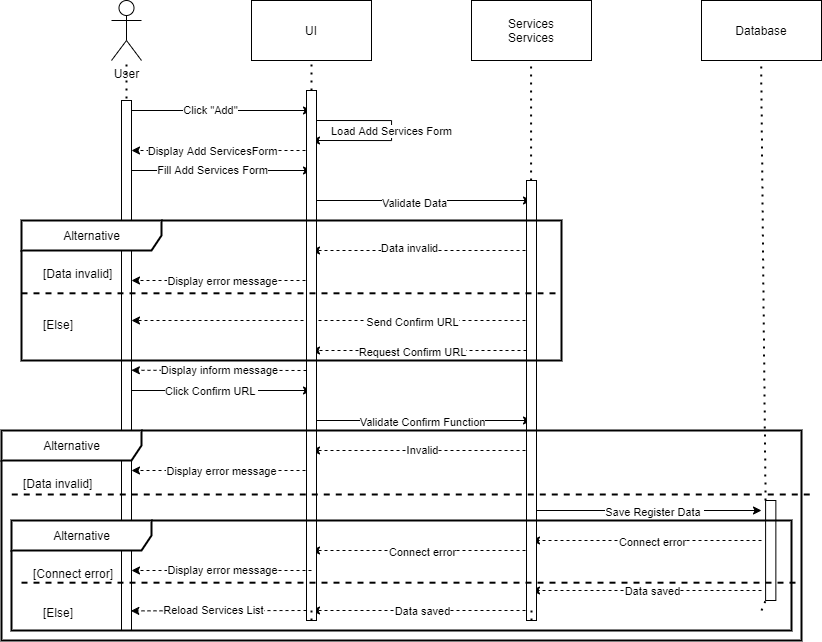

The diagram above was exported from draw.io. Its source (the exported page's mxGraphModel, read from the mxfile embedded in the PNG):
<mxGraphModel dx="2071" dy="811" grid="1" gridSize="10" guides="1" tooltips="1" connect="1" arrows="1" fold="1" page="1" pageScale="1" pageWidth="850" pageHeight="1100" math="0" shadow="0">
  <root>
    <mxCell id="M9ao9iPJh4RF2eKdMdQX-0" />
    <mxCell id="M9ao9iPJh4RF2eKdMdQX-1" parent="M9ao9iPJh4RF2eKdMdQX-0" />
    <mxCell id="lnKM803ZvRIeO7STGO-W-0" value="" style="endArrow=classic;html=1;rounded=0;dashed=1;" edge="1" parent="M9ao9iPJh4RF2eKdMdQX-1">
      <mxGeometry width="50" height="50" relative="1" as="geometry">
        <mxPoint x="750" y="610" as="sourcePoint" />
        <mxPoint x="520" y="610" as="targetPoint" />
      </mxGeometry>
    </mxCell>
    <mxCell id="lnKM803ZvRIeO7STGO-W-1" value="Connect error" style="edgeLabel;html=1;align=center;verticalAlign=middle;resizable=0;points=[];" vertex="1" connectable="0" parent="lnKM803ZvRIeO7STGO-W-0">
      <mxGeometry x="0.0897" y="1" relative="1" as="geometry">
        <mxPoint x="16" as="offset" />
      </mxGeometry>
    </mxCell>
    <mxCell id="lnKM803ZvRIeO7STGO-W-2" value="" style="endArrow=classic;html=1;rounded=0;dashed=1;" edge="1" parent="M9ao9iPJh4RF2eKdMdQX-1">
      <mxGeometry width="50" height="50" relative="1" as="geometry">
        <mxPoint x="750" y="660" as="sourcePoint" />
        <mxPoint x="520" y="660" as="targetPoint" />
      </mxGeometry>
    </mxCell>
    <mxCell id="lnKM803ZvRIeO7STGO-W-3" value="Data saved" style="edgeLabel;html=1;align=center;verticalAlign=middle;resizable=0;points=[];" vertex="1" connectable="0" parent="lnKM803ZvRIeO7STGO-W-2">
      <mxGeometry x="0.104" relative="1" as="geometry">
        <mxPoint x="17" as="offset" />
      </mxGeometry>
    </mxCell>
    <mxCell id="lnKM803ZvRIeO7STGO-W-4" value="" style="endArrow=classic;html=1;rounded=0;dashed=1;" edge="1" parent="M9ao9iPJh4RF2eKdMdQX-1">
      <mxGeometry width="50" height="50" relative="1" as="geometry">
        <mxPoint x="520" y="620" as="sourcePoint" />
        <mxPoint x="300" y="620" as="targetPoint" />
      </mxGeometry>
    </mxCell>
    <mxCell id="lnKM803ZvRIeO7STGO-W-5" value="Connect error" style="edgeLabel;html=1;align=center;verticalAlign=middle;resizable=0;points=[];" vertex="1" connectable="0" parent="lnKM803ZvRIeO7STGO-W-4">
      <mxGeometry x="0.0759" y="1" relative="1" as="geometry">
        <mxPoint x="9" as="offset" />
      </mxGeometry>
    </mxCell>
    <mxCell id="lnKM803ZvRIeO7STGO-W-6" value="" style="endArrow=classic;html=1;rounded=0;dashed=1;" edge="1" parent="M9ao9iPJh4RF2eKdMdQX-1">
      <mxGeometry width="50" height="50" relative="1" as="geometry">
        <mxPoint x="520" y="680" as="sourcePoint" />
        <mxPoint x="300" y="680" as="targetPoint" />
        <Array as="points">
          <mxPoint x="400" y="680" />
        </Array>
      </mxGeometry>
    </mxCell>
    <mxCell id="lnKM803ZvRIeO7STGO-W-7" value="Data saved" style="edgeLabel;html=1;align=center;verticalAlign=middle;resizable=0;points=[];" vertex="1" connectable="0" parent="lnKM803ZvRIeO7STGO-W-6">
      <mxGeometry x="-0.0056" y="2" relative="1" as="geometry">
        <mxPoint y="-2" as="offset" />
      </mxGeometry>
    </mxCell>
    <mxCell id="lnKM803ZvRIeO7STGO-W-8" value="UI" style="rounded=0;whiteSpace=wrap;html=1;" vertex="1" parent="M9ao9iPJh4RF2eKdMdQX-1">
      <mxGeometry x="240" y="70" width="120" height="60" as="geometry" />
    </mxCell>
    <mxCell id="lnKM803ZvRIeO7STGO-W-9" value="Services&lt;br&gt;Services" style="rounded=0;whiteSpace=wrap;html=1;" vertex="1" parent="M9ao9iPJh4RF2eKdMdQX-1">
      <mxGeometry x="460" y="70" width="120" height="60" as="geometry" />
    </mxCell>
    <mxCell id="lnKM803ZvRIeO7STGO-W-10" value="Database" style="rounded=0;whiteSpace=wrap;html=1;" vertex="1" parent="M9ao9iPJh4RF2eKdMdQX-1">
      <mxGeometry x="690" y="70" width="120" height="60" as="geometry" />
    </mxCell>
    <mxCell id="lnKM803ZvRIeO7STGO-W-11" value="User" style="shape=umlActor;verticalLabelPosition=bottom;verticalAlign=top;html=1;outlineConnect=0;" vertex="1" parent="M9ao9iPJh4RF2eKdMdQX-1">
      <mxGeometry x="100" y="70" width="30" height="60" as="geometry" />
    </mxCell>
    <mxCell id="lnKM803ZvRIeO7STGO-W-12" value="" style="endArrow=none;dashed=1;html=1;dashPattern=1 3;strokeWidth=2;rounded=0;" edge="1" parent="M9ao9iPJh4RF2eKdMdQX-1" target="lnKM803ZvRIeO7STGO-W-11">
      <mxGeometry width="50" height="50" relative="1" as="geometry">
        <mxPoint x="115" y="680" as="sourcePoint" />
        <mxPoint x="390" y="260" as="targetPoint" />
      </mxGeometry>
    </mxCell>
    <mxCell id="lnKM803ZvRIeO7STGO-W-13" value="" style="endArrow=none;dashed=1;html=1;dashPattern=1 3;strokeWidth=2;rounded=0;startArrow=none;" edge="1" parent="M9ao9iPJh4RF2eKdMdQX-1" source="lnKM803ZvRIeO7STGO-W-44">
      <mxGeometry width="50" height="50" relative="1" as="geometry">
        <mxPoint x="300" y="630" as="sourcePoint" />
        <mxPoint x="300" y="130" as="targetPoint" />
      </mxGeometry>
    </mxCell>
    <mxCell id="lnKM803ZvRIeO7STGO-W-14" value="" style="endArrow=none;dashed=1;html=1;dashPattern=1 3;strokeWidth=2;rounded=0;startArrow=none;" edge="1" parent="M9ao9iPJh4RF2eKdMdQX-1" source="lnKM803ZvRIeO7STGO-W-46">
      <mxGeometry width="50" height="50" relative="1" as="geometry">
        <mxPoint x="520" y="630" as="sourcePoint" />
        <mxPoint x="519.5799999999999" y="130" as="targetPoint" />
      </mxGeometry>
    </mxCell>
    <mxCell id="lnKM803ZvRIeO7STGO-W-15" value="" style="endArrow=none;dashed=1;html=1;dashPattern=1 3;strokeWidth=2;rounded=0;startArrow=none;" edge="1" parent="M9ao9iPJh4RF2eKdMdQX-1" source="lnKM803ZvRIeO7STGO-W-62">
      <mxGeometry width="50" height="50" relative="1" as="geometry">
        <mxPoint x="750" y="680" as="sourcePoint" />
        <mxPoint x="749.5799999999999" y="130" as="targetPoint" />
      </mxGeometry>
    </mxCell>
    <mxCell id="lnKM803ZvRIeO7STGO-W-16" value="" style="endArrow=classic;html=1;rounded=0;" edge="1" parent="M9ao9iPJh4RF2eKdMdQX-1">
      <mxGeometry width="50" height="50" relative="1" as="geometry">
        <mxPoint x="120" y="180" as="sourcePoint" />
        <mxPoint x="300" y="180" as="targetPoint" />
      </mxGeometry>
    </mxCell>
    <mxCell id="lnKM803ZvRIeO7STGO-W-17" value="Click &quot;Add&quot;" style="edgeLabel;html=1;align=center;verticalAlign=middle;resizable=0;points=[];" vertex="1" connectable="0" parent="lnKM803ZvRIeO7STGO-W-16">
      <mxGeometry x="-0.1264" y="1" relative="1" as="geometry">
        <mxPoint as="offset" />
      </mxGeometry>
    </mxCell>
    <mxCell id="lnKM803ZvRIeO7STGO-W-18" value="" style="endArrow=classic;html=1;rounded=0;dashed=1;" edge="1" parent="M9ao9iPJh4RF2eKdMdQX-1">
      <mxGeometry width="50" height="50" relative="1" as="geometry">
        <mxPoint x="300" y="220" as="sourcePoint" />
        <mxPoint x="120" y="220" as="targetPoint" />
      </mxGeometry>
    </mxCell>
    <mxCell id="lnKM803ZvRIeO7STGO-W-19" value="Display Add ServicesForm" style="edgeLabel;html=1;align=center;verticalAlign=middle;resizable=0;points=[];" vertex="1" connectable="0" parent="lnKM803ZvRIeO7STGO-W-18">
      <mxGeometry x="0.1111" relative="1" as="geometry">
        <mxPoint as="offset" />
      </mxGeometry>
    </mxCell>
    <mxCell id="lnKM803ZvRIeO7STGO-W-20" value="" style="endArrow=classic;html=1;rounded=0;" edge="1" parent="M9ao9iPJh4RF2eKdMdQX-1">
      <mxGeometry width="50" height="50" relative="1" as="geometry">
        <mxPoint x="120" y="240" as="sourcePoint" />
        <mxPoint x="300" y="240" as="targetPoint" />
      </mxGeometry>
    </mxCell>
    <mxCell id="lnKM803ZvRIeO7STGO-W-21" value="Fill Add Services Form" style="edgeLabel;html=1;align=center;verticalAlign=middle;resizable=0;points=[];" vertex="1" connectable="0" parent="lnKM803ZvRIeO7STGO-W-20">
      <mxGeometry x="-0.1724" y="1" relative="1" as="geometry">
        <mxPoint x="6" as="offset" />
      </mxGeometry>
    </mxCell>
    <mxCell id="lnKM803ZvRIeO7STGO-W-22" value="" style="endArrow=classic;html=1;rounded=0;" edge="1" parent="M9ao9iPJh4RF2eKdMdQX-1">
      <mxGeometry width="50" height="50" relative="1" as="geometry">
        <mxPoint x="300" y="270" as="sourcePoint" />
        <mxPoint x="520" y="270" as="targetPoint" />
      </mxGeometry>
    </mxCell>
    <mxCell id="lnKM803ZvRIeO7STGO-W-23" value="Validate Data" style="edgeLabel;html=1;align=center;verticalAlign=middle;resizable=0;points=[];" vertex="1" connectable="0" parent="lnKM803ZvRIeO7STGO-W-22">
      <mxGeometry x="-0.0658" y="-2" relative="1" as="geometry">
        <mxPoint as="offset" />
      </mxGeometry>
    </mxCell>
    <mxCell id="lnKM803ZvRIeO7STGO-W-24" value="" style="endArrow=classic;html=1;rounded=0;dashed=1;" edge="1" parent="M9ao9iPJh4RF2eKdMdQX-1">
      <mxGeometry width="50" height="50" relative="1" as="geometry">
        <mxPoint x="520" y="320" as="sourcePoint" />
        <mxPoint x="300" y="320" as="targetPoint" />
      </mxGeometry>
    </mxCell>
    <mxCell id="lnKM803ZvRIeO7STGO-W-25" value="Data invalid" style="edgeLabel;html=1;align=center;verticalAlign=middle;resizable=0;points=[];" vertex="1" connectable="0" parent="lnKM803ZvRIeO7STGO-W-24">
      <mxGeometry x="0.1097" y="-3" relative="1" as="geometry">
        <mxPoint as="offset" />
      </mxGeometry>
    </mxCell>
    <mxCell id="lnKM803ZvRIeO7STGO-W-26" value="" style="endArrow=classic;html=1;rounded=0;dashed=1;" edge="1" parent="M9ao9iPJh4RF2eKdMdQX-1">
      <mxGeometry width="50" height="50" relative="1" as="geometry">
        <mxPoint x="515" y="420" as="sourcePoint" />
        <mxPoint x="300" y="420" as="targetPoint" />
      </mxGeometry>
    </mxCell>
    <mxCell id="lnKM803ZvRIeO7STGO-W-27" value="Request Confirm URL" style="edgeLabel;html=1;align=center;verticalAlign=middle;resizable=0;points=[];" vertex="1" connectable="0" parent="lnKM803ZvRIeO7STGO-W-26">
      <mxGeometry x="0.1788" y="1" relative="1" as="geometry">
        <mxPoint x="12" as="offset" />
      </mxGeometry>
    </mxCell>
    <mxCell id="lnKM803ZvRIeO7STGO-W-28" value="" style="endArrow=classic;html=1;rounded=0;dashed=1;" edge="1" parent="M9ao9iPJh4RF2eKdMdQX-1">
      <mxGeometry width="50" height="50" relative="1" as="geometry">
        <mxPoint x="300" y="350" as="sourcePoint" />
        <mxPoint x="120" y="350" as="targetPoint" />
      </mxGeometry>
    </mxCell>
    <mxCell id="lnKM803ZvRIeO7STGO-W-29" value="Display error message" style="edgeLabel;html=1;align=center;verticalAlign=middle;resizable=0;points=[];" vertex="1" connectable="0" parent="lnKM803ZvRIeO7STGO-W-28">
      <mxGeometry x="0.1648" y="-3" relative="1" as="geometry">
        <mxPoint x="15" y="3" as="offset" />
      </mxGeometry>
    </mxCell>
    <mxCell id="lnKM803ZvRIeO7STGO-W-30" value="" style="endArrow=classic;html=1;rounded=0;dashed=1;" edge="1" parent="M9ao9iPJh4RF2eKdMdQX-1">
      <mxGeometry width="50" height="50" relative="1" as="geometry">
        <mxPoint x="520" y="390" as="sourcePoint" />
        <mxPoint x="120" y="390" as="targetPoint" />
      </mxGeometry>
    </mxCell>
    <mxCell id="lnKM803ZvRIeO7STGO-W-31" value="Send Confirm URL" style="edgeLabel;html=1;align=center;verticalAlign=middle;resizable=0;points=[];" vertex="1" connectable="0" parent="lnKM803ZvRIeO7STGO-W-30">
      <mxGeometry x="0.5828" y="1" relative="1" as="geometry">
        <mxPoint x="197" as="offset" />
      </mxGeometry>
    </mxCell>
    <mxCell id="lnKM803ZvRIeO7STGO-W-32" value="" style="endArrow=classic;html=1;rounded=0;" edge="1" parent="M9ao9iPJh4RF2eKdMdQX-1">
      <mxGeometry width="50" height="50" relative="1" as="geometry">
        <mxPoint x="120" y="460" as="sourcePoint" />
        <mxPoint x="300" y="460" as="targetPoint" />
      </mxGeometry>
    </mxCell>
    <mxCell id="lnKM803ZvRIeO7STGO-W-33" value="Click Confirm URL&amp;nbsp;" style="edgeLabel;html=1;align=center;verticalAlign=middle;resizable=0;points=[];" vertex="1" connectable="0" parent="lnKM803ZvRIeO7STGO-W-32">
      <mxGeometry x="-0.1188" y="-2" relative="1" as="geometry">
        <mxPoint x="1" y="-2" as="offset" />
      </mxGeometry>
    </mxCell>
    <mxCell id="lnKM803ZvRIeO7STGO-W-34" value="" style="endArrow=classic;html=1;rounded=0;" edge="1" parent="M9ao9iPJh4RF2eKdMdQX-1">
      <mxGeometry width="50" height="50" relative="1" as="geometry">
        <mxPoint x="300" y="490" as="sourcePoint" />
        <mxPoint x="520" y="490" as="targetPoint" />
      </mxGeometry>
    </mxCell>
    <mxCell id="lnKM803ZvRIeO7STGO-W-35" value="Validate Confirm Function" style="edgeLabel;html=1;align=center;verticalAlign=middle;resizable=0;points=[];" vertex="1" connectable="0" parent="lnKM803ZvRIeO7STGO-W-34">
      <mxGeometry x="-0.0846" y="-1" relative="1" as="geometry">
        <mxPoint x="9" as="offset" />
      </mxGeometry>
    </mxCell>
    <mxCell id="lnKM803ZvRIeO7STGO-W-36" value="" style="endArrow=classic;html=1;rounded=0;dashed=1;" edge="1" parent="M9ao9iPJh4RF2eKdMdQX-1">
      <mxGeometry width="50" height="50" relative="1" as="geometry">
        <mxPoint x="300" y="540" as="sourcePoint" />
        <mxPoint x="120" y="540" as="targetPoint" />
      </mxGeometry>
    </mxCell>
    <mxCell id="lnKM803ZvRIeO7STGO-W-37" value="Display error message" style="edgeLabel;html=1;align=center;verticalAlign=middle;resizable=0;points=[];" vertex="1" connectable="0" parent="lnKM803ZvRIeO7STGO-W-36">
      <mxGeometry x="0.1203" relative="1" as="geometry">
        <mxPoint x="11" as="offset" />
      </mxGeometry>
    </mxCell>
    <mxCell id="lnKM803ZvRIeO7STGO-W-38" value="" style="endArrow=classic;html=1;rounded=0;dashed=1;" edge="1" parent="M9ao9iPJh4RF2eKdMdQX-1">
      <mxGeometry width="50" height="50" relative="1" as="geometry">
        <mxPoint x="520" y="520" as="sourcePoint" />
        <mxPoint x="300" y="520" as="targetPoint" />
      </mxGeometry>
    </mxCell>
    <mxCell id="lnKM803ZvRIeO7STGO-W-39" value="Invalid" style="edgeLabel;html=1;align=center;verticalAlign=middle;resizable=0;points=[];" vertex="1" connectable="0" parent="lnKM803ZvRIeO7STGO-W-38">
      <mxGeometry x="0.1448" y="-1" relative="1" as="geometry">
        <mxPoint x="16" as="offset" />
      </mxGeometry>
    </mxCell>
    <mxCell id="lnKM803ZvRIeO7STGO-W-40" value="" style="endArrow=classic;html=1;rounded=0;" edge="1" parent="M9ao9iPJh4RF2eKdMdQX-1">
      <mxGeometry width="50" height="50" relative="1" as="geometry">
        <mxPoint x="520" y="580" as="sourcePoint" />
        <mxPoint x="750" y="580" as="targetPoint" />
      </mxGeometry>
    </mxCell>
    <mxCell id="lnKM803ZvRIeO7STGO-W-41" value="Save Register Data&amp;nbsp;" style="edgeLabel;html=1;align=center;verticalAlign=middle;resizable=0;points=[];" vertex="1" connectable="0" parent="lnKM803ZvRIeO7STGO-W-40">
      <mxGeometry x="0.0639" y="-1" relative="1" as="geometry">
        <mxPoint as="offset" />
      </mxGeometry>
    </mxCell>
    <mxCell id="lnKM803ZvRIeO7STGO-W-42" value="" style="endArrow=classic;html=1;rounded=0;edgeStyle=orthogonalEdgeStyle;" edge="1" parent="M9ao9iPJh4RF2eKdMdQX-1">
      <mxGeometry width="50" height="50" relative="1" as="geometry">
        <mxPoint x="300" y="190" as="sourcePoint" />
        <mxPoint x="300" y="210" as="targetPoint" />
        <Array as="points">
          <mxPoint x="380" y="190" />
        </Array>
      </mxGeometry>
    </mxCell>
    <mxCell id="lnKM803ZvRIeO7STGO-W-43" value="Load Add Services Form" style="edgeLabel;html=1;align=center;verticalAlign=middle;resizable=0;points=[];" vertex="1" connectable="0" parent="lnKM803ZvRIeO7STGO-W-42">
      <mxGeometry x="-0.433" relative="1" as="geometry">
        <mxPoint x="29" y="10" as="offset" />
      </mxGeometry>
    </mxCell>
    <mxCell id="lnKM803ZvRIeO7STGO-W-44" value="" style="html=1;points=[];perimeter=orthogonalPerimeter;" vertex="1" parent="M9ao9iPJh4RF2eKdMdQX-1">
      <mxGeometry x="295" y="160" width="10" height="530" as="geometry" />
    </mxCell>
    <mxCell id="lnKM803ZvRIeO7STGO-W-45" value="" style="endArrow=none;dashed=1;html=1;dashPattern=1 3;strokeWidth=2;rounded=0;" edge="1" parent="M9ao9iPJh4RF2eKdMdQX-1" target="lnKM803ZvRIeO7STGO-W-44">
      <mxGeometry width="50" height="50" relative="1" as="geometry">
        <mxPoint x="300" y="680" as="sourcePoint" />
        <mxPoint x="300.0000000000001" y="130" as="targetPoint" />
      </mxGeometry>
    </mxCell>
    <mxCell id="lnKM803ZvRIeO7STGO-W-46" value="" style="html=1;points=[];perimeter=orthogonalPerimeter;" vertex="1" parent="M9ao9iPJh4RF2eKdMdQX-1">
      <mxGeometry x="515" y="250" width="10" height="440" as="geometry" />
    </mxCell>
    <mxCell id="lnKM803ZvRIeO7STGO-W-47" value="" style="endArrow=none;dashed=1;html=1;dashPattern=1 3;strokeWidth=2;rounded=0;" edge="1" parent="M9ao9iPJh4RF2eKdMdQX-1" target="lnKM803ZvRIeO7STGO-W-46">
      <mxGeometry width="50" height="50" relative="1" as="geometry">
        <mxPoint x="520" y="680" as="sourcePoint" />
        <mxPoint x="519.5799999999999" y="130" as="targetPoint" />
      </mxGeometry>
    </mxCell>
    <mxCell id="lnKM803ZvRIeO7STGO-W-48" value="" style="endArrow=classic;html=1;rounded=0;dashed=1;" edge="1" parent="M9ao9iPJh4RF2eKdMdQX-1">
      <mxGeometry width="50" height="50" relative="1" as="geometry">
        <mxPoint x="300" y="640" as="sourcePoint" />
        <mxPoint x="120" y="640" as="targetPoint" />
      </mxGeometry>
    </mxCell>
    <mxCell id="lnKM803ZvRIeO7STGO-W-49" value="Display error message" style="edgeLabel;html=1;align=center;verticalAlign=middle;resizable=0;points=[];" vertex="1" connectable="0" parent="lnKM803ZvRIeO7STGO-W-48">
      <mxGeometry x="0.1847" y="-1" relative="1" as="geometry">
        <mxPoint x="17" as="offset" />
      </mxGeometry>
    </mxCell>
    <mxCell id="lnKM803ZvRIeO7STGO-W-50" value="" style="endArrow=classic;html=1;rounded=0;dashed=1;entryX=0.931;entryY=0.963;entryDx=0;entryDy=0;entryPerimeter=0;" edge="1" parent="M9ao9iPJh4RF2eKdMdQX-1" target="lnKM803ZvRIeO7STGO-W-55">
      <mxGeometry width="50" height="50" relative="1" as="geometry">
        <mxPoint x="295" y="680" as="sourcePoint" />
        <mxPoint x="115" y="680" as="targetPoint" />
      </mxGeometry>
    </mxCell>
    <mxCell id="lnKM803ZvRIeO7STGO-W-51" value="Reload Services List" style="edgeLabel;html=1;align=center;verticalAlign=middle;resizable=0;points=[];" vertex="1" connectable="0" parent="lnKM803ZvRIeO7STGO-W-50">
      <mxGeometry x="0.0831" y="-1" relative="1" as="geometry">
        <mxPoint x="2" as="offset" />
      </mxGeometry>
    </mxCell>
    <mxCell id="lnKM803ZvRIeO7STGO-W-52" value="" style="endArrow=none;dashed=1;html=1;dashPattern=1 3;strokeWidth=2;rounded=0;" edge="1" parent="M9ao9iPJh4RF2eKdMdQX-1" target="lnKM803ZvRIeO7STGO-W-62">
      <mxGeometry width="50" height="50" relative="1" as="geometry">
        <mxPoint x="750" y="680" as="sourcePoint" />
        <mxPoint x="749.5799999999999" y="130" as="targetPoint" />
      </mxGeometry>
    </mxCell>
    <mxCell id="lnKM803ZvRIeO7STGO-W-53" value="" style="endArrow=classic;html=1;rounded=0;dashed=1;entryX=0.986;entryY=0.509;entryDx=0;entryDy=0;entryPerimeter=0;" edge="1" parent="M9ao9iPJh4RF2eKdMdQX-1" target="lnKM803ZvRIeO7STGO-W-55">
      <mxGeometry width="50" height="50" relative="1" as="geometry">
        <mxPoint x="295" y="440" as="sourcePoint" />
        <mxPoint x="115" y="440" as="targetPoint" />
      </mxGeometry>
    </mxCell>
    <mxCell id="lnKM803ZvRIeO7STGO-W-54" value="Display inform message" style="edgeLabel;html=1;align=center;verticalAlign=middle;resizable=0;points=[];" vertex="1" connectable="0" parent="lnKM803ZvRIeO7STGO-W-53">
      <mxGeometry x="0.1648" y="-3" relative="1" as="geometry">
        <mxPoint x="15" y="3" as="offset" />
      </mxGeometry>
    </mxCell>
    <mxCell id="lnKM803ZvRIeO7STGO-W-55" value="" style="html=1;points=[];perimeter=orthogonalPerimeter;" vertex="1" parent="M9ao9iPJh4RF2eKdMdQX-1">
      <mxGeometry x="110" y="170" width="10" height="530" as="geometry" />
    </mxCell>
    <mxCell id="lnKM803ZvRIeO7STGO-W-56" value="Alternative" style="shape=umlFrame;tabWidth=110;tabHeight=30;tabPosition=left;html=1;boundedLbl=1;labelInHeader=1;width=140;height=30;strokeWidth=2;" vertex="1" parent="M9ao9iPJh4RF2eKdMdQX-1">
      <mxGeometry x="10" y="290" width="540" height="140" as="geometry" />
    </mxCell>
    <mxCell id="lnKM803ZvRIeO7STGO-W-57" value="[Data invalid]" style="text" vertex="1" parent="lnKM803ZvRIeO7STGO-W-56">
      <mxGeometry width="100" height="20" relative="1" as="geometry">
        <mxPoint x="20" y="40" as="offset" />
      </mxGeometry>
    </mxCell>
    <mxCell id="lnKM803ZvRIeO7STGO-W-58" value="[Else]" style="line;strokeWidth=2;dashed=1;labelPosition=center;verticalLabelPosition=bottom;align=left;verticalAlign=top;spacingLeft=20;spacingTop=15;" vertex="1" parent="lnKM803ZvRIeO7STGO-W-56">
      <mxGeometry y="70" width="540.0000000000001" height="5.6000000000000005" as="geometry" />
    </mxCell>
    <mxCell id="lnKM803ZvRIeO7STGO-W-59" value="Alternative" style="shape=umlFrame;tabWidth=110;tabHeight=30;tabPosition=left;html=1;boundedLbl=1;labelInHeader=1;width=140;height=30;strokeWidth=2;" vertex="1" parent="M9ao9iPJh4RF2eKdMdQX-1">
      <mxGeometry x="-10" y="500" width="800" height="210" as="geometry" />
    </mxCell>
    <mxCell id="lnKM803ZvRIeO7STGO-W-60" value="[Data invalid]" style="text" vertex="1" parent="lnKM803ZvRIeO7STGO-W-59">
      <mxGeometry width="100" height="20" relative="1" as="geometry">
        <mxPoint x="20" y="40" as="offset" />
      </mxGeometry>
    </mxCell>
    <mxCell id="lnKM803ZvRIeO7STGO-W-61" value="[Else]" style="line;strokeWidth=2;dashed=1;labelPosition=center;verticalLabelPosition=bottom;align=left;verticalAlign=top;spacingLeft=20;spacingTop=15;" vertex="1" parent="lnKM803ZvRIeO7STGO-W-59">
      <mxGeometry x="10.256410256410255" y="60" width="800" height="7.999999999999999" as="geometry" />
    </mxCell>
    <mxCell id="lnKM803ZvRIeO7STGO-W-62" value="" style="html=1;points=[];perimeter=orthogonalPerimeter;" vertex="1" parent="lnKM803ZvRIeO7STGO-W-59">
      <mxGeometry x="764.1025641025641" y="70" width="10.256410256410255" height="100" as="geometry" />
    </mxCell>
    <mxCell id="lnKM803ZvRIeO7STGO-W-63" value="Alternative" style="shape=umlFrame;tabWidth=110;tabHeight=30;tabPosition=left;html=1;boundedLbl=1;labelInHeader=1;width=140;height=30;strokeWidth=2;" vertex="1" parent="lnKM803ZvRIeO7STGO-W-59">
      <mxGeometry x="10" y="90" width="780" height="110" as="geometry" />
    </mxCell>
    <mxCell id="lnKM803ZvRIeO7STGO-W-64" value="[Connect error]" style="text" vertex="1" parent="lnKM803ZvRIeO7STGO-W-63">
      <mxGeometry width="100" height="20" relative="1" as="geometry">
        <mxPoint x="20" y="40" as="offset" />
      </mxGeometry>
    </mxCell>
    <mxCell id="lnKM803ZvRIeO7STGO-W-65" value="[Else]" style="line;strokeWidth=2;dashed=1;labelPosition=center;verticalLabelPosition=bottom;align=left;verticalAlign=top;spacingLeft=20;spacingTop=15;" vertex="1" parent="lnKM803ZvRIeO7STGO-W-63">
      <mxGeometry x="10" y="60.00000000000001" width="780.0000000000001" height="4.3999999999999995" as="geometry" />
    </mxCell>
  </root>
</mxGraphModel>